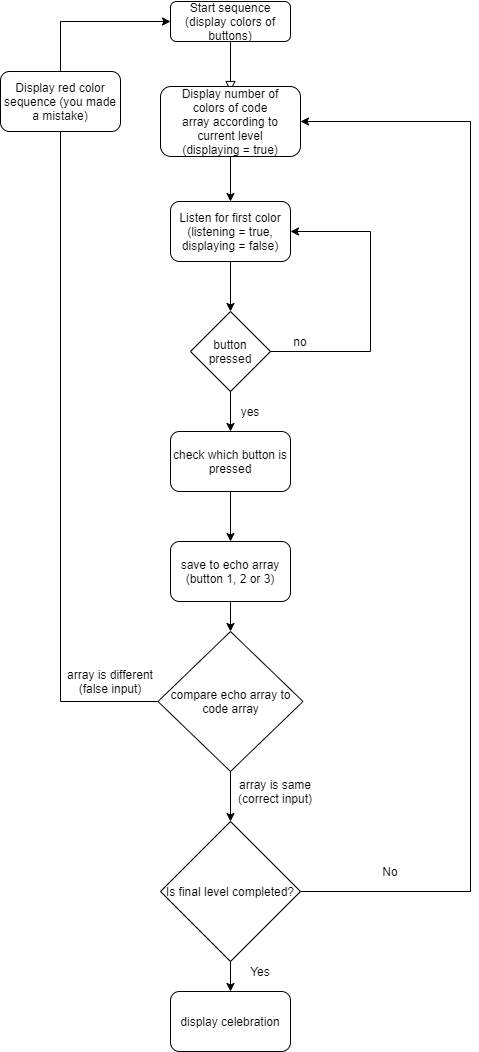

The diagram above was exported from draw.io. Its source (the exported page's mxGraphModel, read from the mxfile embedded in the PNG):
<mxGraphModel dx="1695" dy="401" grid="1" gridSize="10" guides="1" tooltips="1" connect="1" arrows="1" fold="1" page="1" pageScale="1" pageWidth="827" pageHeight="1169" math="0" shadow="0">
  <root>
    <mxCell id="WIyWlLk6GJQsqaUBKTNV-0" />
    <mxCell id="WIyWlLk6GJQsqaUBKTNV-1" parent="WIyWlLk6GJQsqaUBKTNV-0" />
    <mxCell id="WIyWlLk6GJQsqaUBKTNV-2" value="" style="rounded=0;html=1;jettySize=auto;orthogonalLoop=1;fontSize=11;endArrow=block;endFill=0;endSize=8;strokeWidth=1;shadow=0;labelBackgroundColor=none;edgeStyle=orthogonalEdgeStyle;" parent="WIyWlLk6GJQsqaUBKTNV-1" source="WIyWlLk6GJQsqaUBKTNV-3" edge="1">
      <mxGeometry relative="1" as="geometry">
        <mxPoint x="220" y="170" as="targetPoint" />
      </mxGeometry>
    </mxCell>
    <mxCell id="WIyWlLk6GJQsqaUBKTNV-3" value="Start sequence (display colors of buttons)" style="rounded=1;whiteSpace=wrap;html=1;fontSize=12;glass=0;strokeWidth=1;shadow=0;" parent="WIyWlLk6GJQsqaUBKTNV-1" vertex="1">
      <mxGeometry x="160" y="80" width="120" height="40" as="geometry" />
    </mxCell>
    <mxCell id="7JW90TsQix-iBKVyNLrt-0" value="" style="rounded=1;whiteSpace=wrap;html=1;" vertex="1" parent="WIyWlLk6GJQsqaUBKTNV-1">
      <mxGeometry x="150" y="165" width="140" height="70" as="geometry" />
    </mxCell>
    <mxCell id="7JW90TsQix-iBKVyNLrt-1" value="Display number of colors of code array according to current level (displaying = true)" style="text;html=1;strokeColor=none;fillColor=none;align=center;verticalAlign=middle;whiteSpace=wrap;rounded=0;" vertex="1" parent="WIyWlLk6GJQsqaUBKTNV-1">
      <mxGeometry x="170" y="190" width="100" height="20" as="geometry" />
    </mxCell>
    <mxCell id="7JW90TsQix-iBKVyNLrt-2" value="Listen for first color&lt;br&gt;(listening = true, displaying = false)" style="rounded=1;whiteSpace=wrap;html=1;" vertex="1" parent="WIyWlLk6GJQsqaUBKTNV-1">
      <mxGeometry x="160" y="280" width="120" height="60" as="geometry" />
    </mxCell>
    <mxCell id="7JW90TsQix-iBKVyNLrt-3" value="" style="endArrow=classic;html=1;exitX=0.5;exitY=1;exitDx=0;exitDy=0;entryX=0.5;entryY=0;entryDx=0;entryDy=0;" edge="1" parent="WIyWlLk6GJQsqaUBKTNV-1" source="7JW90TsQix-iBKVyNLrt-0" target="7JW90TsQix-iBKVyNLrt-2">
      <mxGeometry width="50" height="50" relative="1" as="geometry">
        <mxPoint x="390" y="310" as="sourcePoint" />
        <mxPoint x="440" y="260" as="targetPoint" />
      </mxGeometry>
    </mxCell>
    <mxCell id="7JW90TsQix-iBKVyNLrt-4" value="button pressed" style="rhombus;whiteSpace=wrap;html=1;" vertex="1" parent="WIyWlLk6GJQsqaUBKTNV-1">
      <mxGeometry x="180" y="390" width="80" height="80" as="geometry" />
    </mxCell>
    <mxCell id="7JW90TsQix-iBKVyNLrt-5" value="" style="endArrow=classic;html=1;exitX=0.5;exitY=1;exitDx=0;exitDy=0;entryX=0.5;entryY=0;entryDx=0;entryDy=0;" edge="1" parent="WIyWlLk6GJQsqaUBKTNV-1" source="7JW90TsQix-iBKVyNLrt-2" target="7JW90TsQix-iBKVyNLrt-4">
      <mxGeometry width="50" height="50" relative="1" as="geometry">
        <mxPoint x="390" y="410" as="sourcePoint" />
        <mxPoint x="440" y="360" as="targetPoint" />
      </mxGeometry>
    </mxCell>
    <mxCell id="7JW90TsQix-iBKVyNLrt-9" value="" style="endArrow=none;html=1;exitX=1;exitY=0.5;exitDx=0;exitDy=0;" edge="1" parent="WIyWlLk6GJQsqaUBKTNV-1" source="7JW90TsQix-iBKVyNLrt-4">
      <mxGeometry width="50" height="50" relative="1" as="geometry">
        <mxPoint x="390" y="510" as="sourcePoint" />
        <mxPoint x="360" y="430" as="targetPoint" />
      </mxGeometry>
    </mxCell>
    <mxCell id="7JW90TsQix-iBKVyNLrt-10" value="" style="endArrow=none;html=1;" edge="1" parent="WIyWlLk6GJQsqaUBKTNV-1">
      <mxGeometry width="50" height="50" relative="1" as="geometry">
        <mxPoint x="360" y="310" as="sourcePoint" />
        <mxPoint x="360" y="430" as="targetPoint" />
      </mxGeometry>
    </mxCell>
    <mxCell id="7JW90TsQix-iBKVyNLrt-11" value="" style="endArrow=classic;html=1;entryX=1;entryY=0.5;entryDx=0;entryDy=0;" edge="1" parent="WIyWlLk6GJQsqaUBKTNV-1" target="7JW90TsQix-iBKVyNLrt-2">
      <mxGeometry width="50" height="50" relative="1" as="geometry">
        <mxPoint x="360" y="310" as="sourcePoint" />
        <mxPoint x="440" y="460" as="targetPoint" />
      </mxGeometry>
    </mxCell>
    <mxCell id="7JW90TsQix-iBKVyNLrt-12" value="no" style="text;html=1;strokeColor=none;fillColor=none;align=center;verticalAlign=middle;whiteSpace=wrap;rounded=0;" vertex="1" parent="WIyWlLk6GJQsqaUBKTNV-1">
      <mxGeometry x="270" y="410" width="40" height="20" as="geometry" />
    </mxCell>
    <mxCell id="7JW90TsQix-iBKVyNLrt-13" value="" style="endArrow=classic;html=1;exitX=0.5;exitY=1;exitDx=0;exitDy=0;" edge="1" parent="WIyWlLk6GJQsqaUBKTNV-1" source="7JW90TsQix-iBKVyNLrt-4">
      <mxGeometry width="50" height="50" relative="1" as="geometry">
        <mxPoint x="390" y="710" as="sourcePoint" />
        <mxPoint x="220" y="510" as="targetPoint" />
      </mxGeometry>
    </mxCell>
    <mxCell id="7JW90TsQix-iBKVyNLrt-15" value="yes" style="text;html=1;strokeColor=none;fillColor=none;align=center;verticalAlign=middle;whiteSpace=wrap;rounded=0;" vertex="1" parent="WIyWlLk6GJQsqaUBKTNV-1">
      <mxGeometry x="220" y="480" width="40" height="20" as="geometry" />
    </mxCell>
    <mxCell id="7JW90TsQix-iBKVyNLrt-18" value="check which button is pressed" style="rounded=1;whiteSpace=wrap;html=1;" vertex="1" parent="WIyWlLk6GJQsqaUBKTNV-1">
      <mxGeometry x="160" y="510" width="120" height="60" as="geometry" />
    </mxCell>
    <mxCell id="7JW90TsQix-iBKVyNLrt-19" value="" style="endArrow=classic;html=1;exitX=0.5;exitY=1;exitDx=0;exitDy=0;" edge="1" parent="WIyWlLk6GJQsqaUBKTNV-1" source="7JW90TsQix-iBKVyNLrt-18" target="7JW90TsQix-iBKVyNLrt-20">
      <mxGeometry width="50" height="50" relative="1" as="geometry">
        <mxPoint x="390" y="610" as="sourcePoint" />
        <mxPoint x="220" y="630" as="targetPoint" />
      </mxGeometry>
    </mxCell>
    <mxCell id="7JW90TsQix-iBKVyNLrt-20" value="save to echo array (button 1, 2 or 3)" style="rounded=1;whiteSpace=wrap;html=1;" vertex="1" parent="WIyWlLk6GJQsqaUBKTNV-1">
      <mxGeometry x="160" y="620" width="120" height="60" as="geometry" />
    </mxCell>
    <mxCell id="7JW90TsQix-iBKVyNLrt-21" value="" style="endArrow=classic;html=1;exitX=0.5;exitY=1;exitDx=0;exitDy=0;" edge="1" parent="WIyWlLk6GJQsqaUBKTNV-1" source="7JW90TsQix-iBKVyNLrt-20" target="7JW90TsQix-iBKVyNLrt-22">
      <mxGeometry width="50" height="50" relative="1" as="geometry">
        <mxPoint x="390" y="710" as="sourcePoint" />
        <mxPoint x="220" y="730" as="targetPoint" />
      </mxGeometry>
    </mxCell>
    <mxCell id="7JW90TsQix-iBKVyNLrt-40" style="edgeStyle=orthogonalEdgeStyle;rounded=0;orthogonalLoop=1;jettySize=auto;html=1;exitX=0;exitY=0.5;exitDx=0;exitDy=0;entryX=0;entryY=0.5;entryDx=0;entryDy=0;" edge="1" parent="WIyWlLk6GJQsqaUBKTNV-1" source="7JW90TsQix-iBKVyNLrt-22" target="WIyWlLk6GJQsqaUBKTNV-3">
      <mxGeometry relative="1" as="geometry">
        <Array as="points">
          <mxPoint x="50" y="780" />
          <mxPoint x="50" y="100" />
        </Array>
      </mxGeometry>
    </mxCell>
    <mxCell id="7JW90TsQix-iBKVyNLrt-22" value="compare echo array to code array" style="rhombus;whiteSpace=wrap;html=1;" vertex="1" parent="WIyWlLk6GJQsqaUBKTNV-1">
      <mxGeometry x="147.5" y="710" width="145" height="140" as="geometry" />
    </mxCell>
    <mxCell id="7JW90TsQix-iBKVyNLrt-26" value="array is same (correct input)" style="text;html=1;strokeColor=none;fillColor=none;align=center;verticalAlign=middle;whiteSpace=wrap;rounded=0;" vertex="1" parent="WIyWlLk6GJQsqaUBKTNV-1">
      <mxGeometry x="220" y="860" width="90" height="20" as="geometry" />
    </mxCell>
    <mxCell id="7JW90TsQix-iBKVyNLrt-29" value="" style="endArrow=classic;html=1;exitX=0.5;exitY=1;exitDx=0;exitDy=0;" edge="1" parent="WIyWlLk6GJQsqaUBKTNV-1" source="7JW90TsQix-iBKVyNLrt-22">
      <mxGeometry width="50" height="50" relative="1" as="geometry">
        <mxPoint x="390" y="910" as="sourcePoint" />
        <mxPoint x="220" y="900" as="targetPoint" />
      </mxGeometry>
    </mxCell>
    <mxCell id="7JW90TsQix-iBKVyNLrt-30" value="Is final level completed?" style="rhombus;whiteSpace=wrap;html=1;" vertex="1" parent="WIyWlLk6GJQsqaUBKTNV-1">
      <mxGeometry x="150" y="900" width="140" height="140" as="geometry" />
    </mxCell>
    <mxCell id="7JW90TsQix-iBKVyNLrt-33" value="" style="endArrow=none;html=1;exitX=1;exitY=0.5;exitDx=0;exitDy=0;" edge="1" parent="WIyWlLk6GJQsqaUBKTNV-1" source="7JW90TsQix-iBKVyNLrt-30">
      <mxGeometry width="50" height="50" relative="1" as="geometry">
        <mxPoint x="293" y="960" as="sourcePoint" />
        <mxPoint x="460" y="970" as="targetPoint" />
      </mxGeometry>
    </mxCell>
    <mxCell id="7JW90TsQix-iBKVyNLrt-34" value="" style="endArrow=none;html=1;" edge="1" parent="WIyWlLk6GJQsqaUBKTNV-1">
      <mxGeometry width="50" height="50" relative="1" as="geometry">
        <mxPoint x="460" y="970" as="sourcePoint" />
        <mxPoint x="460" y="200" as="targetPoint" />
      </mxGeometry>
    </mxCell>
    <mxCell id="7JW90TsQix-iBKVyNLrt-35" value="" style="endArrow=classic;html=1;" edge="1" parent="WIyWlLk6GJQsqaUBKTNV-1">
      <mxGeometry width="50" height="50" relative="1" as="geometry">
        <mxPoint x="460" y="200" as="sourcePoint" />
        <mxPoint x="290" y="200" as="targetPoint" />
      </mxGeometry>
    </mxCell>
    <mxCell id="7JW90TsQix-iBKVyNLrt-36" value="No" style="text;html=1;strokeColor=none;fillColor=none;align=center;verticalAlign=middle;whiteSpace=wrap;rounded=0;" vertex="1" parent="WIyWlLk6GJQsqaUBKTNV-1">
      <mxGeometry x="360" y="940" width="40" height="20" as="geometry" />
    </mxCell>
    <mxCell id="7JW90TsQix-iBKVyNLrt-38" value="array is different (false input)" style="text;html=1;strokeColor=none;fillColor=none;align=center;verticalAlign=middle;whiteSpace=wrap;rounded=0;" vertex="1" parent="WIyWlLk6GJQsqaUBKTNV-1">
      <mxGeometry x="40" y="750" width="120" height="20" as="geometry" />
    </mxCell>
    <mxCell id="7JW90TsQix-iBKVyNLrt-43" value="Display red color sequence (you made a mistake)" style="rounded=1;whiteSpace=wrap;html=1;" vertex="1" parent="WIyWlLk6GJQsqaUBKTNV-1">
      <mxGeometry x="-10" y="150" width="120" height="60" as="geometry" />
    </mxCell>
    <mxCell id="7JW90TsQix-iBKVyNLrt-44" value="" style="endArrow=classic;html=1;exitX=0.5;exitY=1;exitDx=0;exitDy=0;" edge="1" parent="WIyWlLk6GJQsqaUBKTNV-1" source="7JW90TsQix-iBKVyNLrt-30" target="7JW90TsQix-iBKVyNLrt-45">
      <mxGeometry width="50" height="50" relative="1" as="geometry">
        <mxPoint x="390" y="1110" as="sourcePoint" />
        <mxPoint x="220" y="1070" as="targetPoint" />
      </mxGeometry>
    </mxCell>
    <mxCell id="7JW90TsQix-iBKVyNLrt-45" value="display celebration" style="rounded=1;whiteSpace=wrap;html=1;" vertex="1" parent="WIyWlLk6GJQsqaUBKTNV-1">
      <mxGeometry x="160" y="1070" width="120" height="60" as="geometry" />
    </mxCell>
    <mxCell id="7JW90TsQix-iBKVyNLrt-47" value="Yes" style="text;html=1;strokeColor=none;fillColor=none;align=center;verticalAlign=middle;whiteSpace=wrap;rounded=0;" vertex="1" parent="WIyWlLk6GJQsqaUBKTNV-1">
      <mxGeometry x="230" y="1040" width="40" height="20" as="geometry" />
    </mxCell>
  </root>
</mxGraphModel>